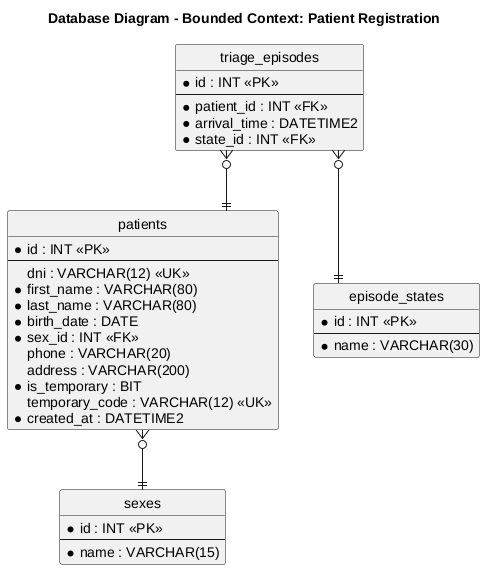

The diagram above was rendered by PlantUML. Its source (embedded in the PNG):
@startuml
title Database Diagram - Bounded Context: Patient Registration
hide circle
skinparam linetype ortho

entity "patients" as patients {
  * id : INT <<PK>>
  --
  dni : VARCHAR(12) <<UK>>
  * first_name : VARCHAR(80)
  * last_name : VARCHAR(80)
  * birth_date : DATE
  * sex_id : INT <<FK>>
  phone : VARCHAR(20)
  address : VARCHAR(200)
  * is_temporary : BIT
  temporary_code : VARCHAR(12) <<UK>>
  * created_at : DATETIME2
}
entity "sexes" as sexes {
  * id : INT <<PK>>
  --
  * name : VARCHAR(15)
}
entity "triage_episodes" as episodes {
  * id : INT <<PK>>
  --
  * patient_id : INT <<FK>>
  * arrival_time : DATETIME2
  * state_id : INT <<FK>>
}
entity "episode_states" as est {
  * id : INT <<PK>>
  --
  * name : VARCHAR(30)
}
patients }o--|| sexes
episodes }o--|| patients
episodes }o--|| est
@enduml